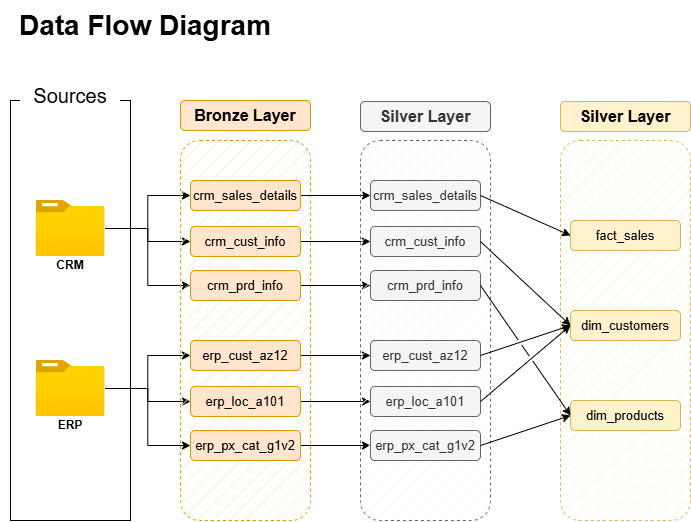

The diagram above was exported from draw.io. Its source (the exported page's mxGraphModel, read from the mxfile embedded in the PNG):
<mxGraphModel dx="1355" dy="575" grid="1" gridSize="10" guides="1" tooltips="1" connect="1" arrows="1" fold="1" page="1" pageScale="1" pageWidth="850" pageHeight="1100" math="0" shadow="0">
  <root>
    <mxCell id="0" />
    <mxCell id="1" parent="0" />
    <mxCell id="sVglIcOWYw_lz1LmuayI-2" parent="1" style="text;html=1;whiteSpace=wrap;strokeColor=none;fillColor=none;align=center;verticalAlign=middle;rounded=0;" value="&lt;b&gt;&lt;font style=&quot;font-size: 28px;&quot;&gt;Data Flow Diagram&lt;/font&gt;&lt;/b&gt;" vertex="1">
      <mxGeometry height="50" width="290" x="30" y="20" as="geometry" />
    </mxCell>
    <mxCell id="sVglIcOWYw_lz1LmuayI-3" parent="1" style="rounded=0;whiteSpace=wrap;html=1;" value="" vertex="1">
      <mxGeometry height="420" width="120" x="40" y="120" as="geometry" />
    </mxCell>
    <mxCell id="sVglIcOWYw_lz1LmuayI-4" parent="1" style="rounded=1;whiteSpace=wrap;html=1;roundedPerimeter=1;strokeColor=none;" value="&lt;font style=&quot;font-size: 20px;&quot;&gt;Sources&lt;/font&gt;" vertex="1">
      <mxGeometry height="50" width="100" x="50" y="90" as="geometry" />
    </mxCell>
    <mxCell id="sVglIcOWYw_lz1LmuayI-12" edge="1" parent="1" source="sVglIcOWYw_lz1LmuayI-5" style="edgeStyle=orthogonalEdgeStyle;rounded=0;orthogonalLoop=1;jettySize=auto;html=1;entryX=0;entryY=0.5;entryDx=0;entryDy=0;defaultLabelBackgroundColor=page;" target="sVglIcOWYw_lz1LmuayI-10">
      <mxGeometry relative="1" as="geometry" />
    </mxCell>
    <mxCell id="sVglIcOWYw_lz1LmuayI-13" edge="1" parent="1" source="sVglIcOWYw_lz1LmuayI-5" style="edgeStyle=orthogonalEdgeStyle;rounded=0;orthogonalLoop=1;jettySize=auto;html=1;entryX=0;entryY=0.5;entryDx=0;entryDy=0;defaultLabelBackgroundColor=page;" target="sVglIcOWYw_lz1LmuayI-9">
      <mxGeometry relative="1" as="geometry" />
    </mxCell>
    <mxCell id="sVglIcOWYw_lz1LmuayI-14" edge="1" parent="1" source="sVglIcOWYw_lz1LmuayI-5" style="edgeStyle=orthogonalEdgeStyle;rounded=0;orthogonalLoop=1;jettySize=auto;html=1;entryX=0;entryY=0.5;entryDx=0;entryDy=0;defaultLabelBackgroundColor=page;" target="sVglIcOWYw_lz1LmuayI-11">
      <mxGeometry relative="1" as="geometry" />
    </mxCell>
    <mxCell id="sVglIcOWYw_lz1LmuayI-5" parent="1" style="image;aspect=fixed;html=1;align=center;fontSize=12;image=img/lib/azure2/general/Folder_Blank.svg;points=[[0.5,0.083,0],[0.5,1,0],[0.003,0.5,0],[0.998,0.554,0],[0.99,0.114,0],[0.987,0.996,0],[0.013,0.996,0],[0.013,0.004,0]];labelPerimeter=1;" value="" vertex="1">
      <mxGeometry height="56.00000000000001" width="69" x="65.5" y="220" as="geometry" />
    </mxCell>
    <mxCell id="sVglIcOWYw_lz1LmuayI-18" edge="1" parent="1" source="sVglIcOWYw_lz1LmuayI-6" style="edgeStyle=orthogonalEdgeStyle;rounded=0;orthogonalLoop=1;jettySize=auto;html=1;defaultLabelBackgroundColor=page;" target="sVglIcOWYw_lz1LmuayI-16">
      <mxGeometry relative="1" as="geometry">
        <mxPoint x="170" y="420" as="targetPoint" />
      </mxGeometry>
    </mxCell>
    <mxCell id="sVglIcOWYw_lz1LmuayI-19" edge="1" parent="1" source="sVglIcOWYw_lz1LmuayI-6" style="edgeStyle=orthogonalEdgeStyle;rounded=0;orthogonalLoop=1;jettySize=auto;html=1;defaultLabelBackgroundColor=page;" target="sVglIcOWYw_lz1LmuayI-15">
      <mxGeometry relative="1" as="geometry" />
    </mxCell>
    <mxCell id="sVglIcOWYw_lz1LmuayI-21" edge="1" parent="1" source="sVglIcOWYw_lz1LmuayI-6" style="edgeStyle=orthogonalEdgeStyle;rounded=0;orthogonalLoop=1;jettySize=auto;html=1;entryX=0;entryY=0.5;entryDx=0;entryDy=0;defaultLabelBackgroundColor=page;" target="sVglIcOWYw_lz1LmuayI-17">
      <mxGeometry relative="1" as="geometry" />
    </mxCell>
    <mxCell id="sVglIcOWYw_lz1LmuayI-6" parent="1" style="image;aspect=fixed;html=1;align=center;fontSize=12;image=img/lib/azure2/general/Folder_Blank.svg;points=[[0.5,0.083,0],[0.5,1,0],[0.003,0.5,0],[0.998,0.554,0],[0.99,0.114,0],[0.987,0.996,0],[0.013,0.996,0],[0.013,0.004,0]];labelPerimeter=1;" value="" vertex="1">
      <mxGeometry height="56.00000000000001" width="69" x="65.5" y="380" as="geometry" />
    </mxCell>
    <mxCell id="sVglIcOWYw_lz1LmuayI-7" parent="1" style="rounded=1;whiteSpace=wrap;html=1;roundedPerimeter=1;fillColor=#ffe6cc;strokeColor=#d79b00;fillStyle=hatch;dashed=1;" value="" vertex="1">
      <mxGeometry height="380" width="130" x="210" y="160" as="geometry" />
    </mxCell>
    <mxCell id="sVglIcOWYw_lz1LmuayI-8" parent="1" style="rounded=1;whiteSpace=wrap;html=1;roundedPerimeter=1;fillColor=#ffe6cc;strokeColor=#d79b00;" value="&lt;b&gt;&lt;font style=&quot;font-size: 16px;&quot;&gt;Bronze Layer&lt;/font&gt;&lt;/b&gt;" vertex="1">
      <mxGeometry height="30" width="130" x="210" y="120" as="geometry" />
    </mxCell>
    <mxCell id="CYv6akKrzASy4g3Mxq5F-11" edge="1" parent="1" source="sVglIcOWYw_lz1LmuayI-9" style="edgeStyle=orthogonalEdgeStyle;rounded=0;orthogonalLoop=1;jettySize=auto;html=1;entryX=0;entryY=0.5;entryDx=0;entryDy=0;defaultLabelBackgroundColor=page;" target="CYv6akKrzASy4g3Mxq5F-5">
      <mxGeometry relative="1" as="geometry" />
    </mxCell>
    <mxCell id="sVglIcOWYw_lz1LmuayI-9" parent="1" style="rounded=1;whiteSpace=wrap;html=1;roundedPerimeter=1;fillColor=#ffe6cc;strokeColor=#d79b00;" value="&lt;font style=&quot;font-size: 13px;&quot;&gt;crm_sales_details&lt;/font&gt;" vertex="1">
      <mxGeometry height="30" width="110" x="220" y="200" as="geometry" />
    </mxCell>
    <mxCell id="CYv6akKrzASy4g3Mxq5F-12" edge="1" parent="1" source="sVglIcOWYw_lz1LmuayI-10" style="edgeStyle=orthogonalEdgeStyle;rounded=0;orthogonalLoop=1;jettySize=auto;html=1;defaultLabelBackgroundColor=page;" target="CYv6akKrzASy4g3Mxq5F-6">
      <mxGeometry relative="1" as="geometry" />
    </mxCell>
    <mxCell id="sVglIcOWYw_lz1LmuayI-10" parent="1" style="rounded=1;whiteSpace=wrap;html=1;roundedPerimeter=1;fillColor=#ffe6cc;strokeColor=#d79b00;" value="&lt;font style=&quot;font-size: 13px;&quot;&gt;crm_cust_info&lt;/font&gt;" vertex="1">
      <mxGeometry height="30" width="110" x="220" y="246" as="geometry" />
    </mxCell>
    <mxCell id="CYv6akKrzASy4g3Mxq5F-13" edge="1" parent="1" source="sVglIcOWYw_lz1LmuayI-11" style="edgeStyle=orthogonalEdgeStyle;rounded=0;orthogonalLoop=1;jettySize=auto;html=1;entryX=0;entryY=0.5;entryDx=0;entryDy=0;defaultLabelBackgroundColor=page;" target="CYv6akKrzASy4g3Mxq5F-7">
      <mxGeometry relative="1" as="geometry" />
    </mxCell>
    <mxCell id="sVglIcOWYw_lz1LmuayI-11" parent="1" style="rounded=1;whiteSpace=wrap;html=1;roundedPerimeter=1;fillColor=#ffe6cc;strokeColor=#d79b00;" value="&lt;font style=&quot;font-size: 13px;&quot;&gt;crm_prd_info&lt;/font&gt;" vertex="1">
      <mxGeometry height="30" width="110" x="220" y="290" as="geometry" />
    </mxCell>
    <mxCell id="CYv6akKrzASy4g3Mxq5F-14" edge="1" parent="1" source="sVglIcOWYw_lz1LmuayI-15" style="edgeStyle=orthogonalEdgeStyle;rounded=0;orthogonalLoop=1;jettySize=auto;html=1;defaultLabelBackgroundColor=page;" target="CYv6akKrzASy4g3Mxq5F-8">
      <mxGeometry relative="1" as="geometry" />
    </mxCell>
    <mxCell id="sVglIcOWYw_lz1LmuayI-15" parent="1" style="rounded=1;whiteSpace=wrap;html=1;roundedPerimeter=1;fillColor=#ffe6cc;strokeColor=#d79b00;" value="&lt;span style=&quot;font-size: 13px;&quot;&gt;erp_cust_az12&lt;/span&gt;" vertex="1">
      <mxGeometry height="30" width="110" x="220" y="360" as="geometry" />
    </mxCell>
    <mxCell id="CYv6akKrzASy4g3Mxq5F-15" edge="1" parent="1" source="sVglIcOWYw_lz1LmuayI-16" style="edgeStyle=orthogonalEdgeStyle;rounded=0;orthogonalLoop=1;jettySize=auto;html=1;defaultLabelBackgroundColor=page;" target="CYv6akKrzASy4g3Mxq5F-9">
      <mxGeometry relative="1" as="geometry" />
    </mxCell>
    <mxCell id="sVglIcOWYw_lz1LmuayI-16" parent="1" style="rounded=1;whiteSpace=wrap;html=1;roundedPerimeter=1;fillColor=#ffe6cc;strokeColor=#d79b00;" value="&lt;span style=&quot;font-size: 13px;&quot;&gt;erp_loc_a101&lt;/span&gt;" vertex="1">
      <mxGeometry height="30" width="110" x="220" y="406" as="geometry" />
    </mxCell>
    <mxCell id="CYv6akKrzASy4g3Mxq5F-16" edge="1" parent="1" source="sVglIcOWYw_lz1LmuayI-17" style="edgeStyle=orthogonalEdgeStyle;rounded=0;orthogonalLoop=1;jettySize=auto;html=1;defaultLabelBackgroundColor=page;" target="CYv6akKrzASy4g3Mxq5F-10">
      <mxGeometry relative="1" as="geometry" />
    </mxCell>
    <mxCell id="sVglIcOWYw_lz1LmuayI-17" parent="1" style="rounded=1;whiteSpace=wrap;html=1;roundedPerimeter=1;fillColor=#ffe6cc;strokeColor=#d79b00;" value="&lt;span style=&quot;font-size: 13px;&quot;&gt;erp_px_cat_g1v2&lt;/span&gt;" vertex="1">
      <mxGeometry height="30" width="110" x="220" y="450" as="geometry" />
    </mxCell>
    <mxCell id="CYv6akKrzASy4g3Mxq5F-1" parent="1" style="text;html=1;whiteSpace=wrap;strokeColor=none;fillColor=none;align=center;verticalAlign=middle;rounded=0;" value="&lt;b&gt;CRM&lt;/b&gt;" vertex="1">
      <mxGeometry height="30" width="60" x="70" y="270" as="geometry" />
    </mxCell>
    <mxCell id="CYv6akKrzASy4g3Mxq5F-2" parent="1" style="text;html=1;whiteSpace=wrap;strokeColor=none;fillColor=none;align=center;verticalAlign=middle;rounded=0;" value="&lt;b&gt;ERP&lt;/b&gt;" vertex="1">
      <mxGeometry height="30" width="60" x="70" y="430" as="geometry" />
    </mxCell>
    <mxCell id="CYv6akKrzASy4g3Mxq5F-3" parent="1" style="rounded=1;whiteSpace=wrap;html=1;roundedPerimeter=1;fillColor=#f5f5f5;strokeColor=#666666;fillStyle=hatch;dashed=1;fontColor=#333333;" value="" vertex="1">
      <mxGeometry height="380" width="130" x="390" y="160" as="geometry" />
    </mxCell>
    <mxCell id="CYv6akKrzASy4g3Mxq5F-4" parent="1" style="rounded=1;whiteSpace=wrap;html=1;roundedPerimeter=1;fillColor=#f5f5f5;strokeColor=#666666;fontColor=#333333;" value="&lt;b&gt;&lt;font style=&quot;font-size: 16px;&quot;&gt;Silver Layer&lt;/font&gt;&lt;/b&gt;" vertex="1">
      <mxGeometry height="30" width="130" x="390" y="121" as="geometry" />
    </mxCell>
    <mxCell id="CYv6akKrzASy4g3Mxq5F-5" parent="1" style="rounded=1;whiteSpace=wrap;html=1;roundedPerimeter=1;fillColor=#f5f5f5;strokeColor=#666666;fontColor=#333333;" value="&lt;font style=&quot;font-size: 13px;&quot;&gt;crm_sales_details&lt;/font&gt;" vertex="1">
      <mxGeometry height="30" width="110" x="400" y="200" as="geometry" />
    </mxCell>
    <mxCell id="CYv6akKrzASy4g3Mxq5F-6" parent="1" style="rounded=1;whiteSpace=wrap;html=1;roundedPerimeter=1;fillColor=#f5f5f5;strokeColor=#666666;fontColor=#333333;" value="&lt;font style=&quot;font-size: 13px;&quot;&gt;crm_cust_info&lt;/font&gt;" vertex="1">
      <mxGeometry height="30" width="110" x="400" y="246" as="geometry" />
    </mxCell>
    <mxCell id="CYv6akKrzASy4g3Mxq5F-7" parent="1" style="rounded=1;whiteSpace=wrap;html=1;roundedPerimeter=1;fillColor=#f5f5f5;strokeColor=#666666;fontColor=#333333;" value="&lt;font style=&quot;font-size: 13px;&quot;&gt;crm_prd_info&lt;/font&gt;" vertex="1">
      <mxGeometry height="30" width="110" x="400" y="290" as="geometry" />
    </mxCell>
    <mxCell id="CYv6akKrzASy4g3Mxq5F-8" parent="1" style="rounded=1;whiteSpace=wrap;html=1;roundedPerimeter=1;fillColor=#f5f5f5;strokeColor=#666666;fontColor=#333333;" value="&lt;span style=&quot;font-size: 13px;&quot;&gt;erp_cust_az12&lt;/span&gt;" vertex="1">
      <mxGeometry height="30" width="110" x="400" y="360" as="geometry" />
    </mxCell>
    <mxCell id="CYv6akKrzASy4g3Mxq5F-9" parent="1" style="rounded=1;whiteSpace=wrap;html=1;roundedPerimeter=1;fillColor=#f5f5f5;strokeColor=#666666;fontColor=#333333;" value="&lt;span style=&quot;font-size: 13px;&quot;&gt;erp_loc_a101&lt;/span&gt;" vertex="1">
      <mxGeometry height="30" width="110" x="400" y="406" as="geometry" />
    </mxCell>
    <mxCell id="CYv6akKrzASy4g3Mxq5F-10" parent="1" style="rounded=1;whiteSpace=wrap;html=1;roundedPerimeter=1;fillColor=#f5f5f5;strokeColor=#666666;fontColor=#333333;" value="&lt;span style=&quot;font-size: 13px;&quot;&gt;erp_px_cat_g1v2&lt;/span&gt;" vertex="1">
      <mxGeometry height="30" width="110" x="400" y="450" as="geometry" />
    </mxCell>
    <mxCell id="HHxWuNJ_arZQlhQPpr1x-1" parent="1" style="rounded=1;whiteSpace=wrap;html=1;roundedPerimeter=1;fillColor=#fff2cc;strokeColor=#d6b656;fillStyle=hatch;dashed=1;" value="" vertex="1">
      <mxGeometry height="380" width="130" x="590" y="160" as="geometry" />
    </mxCell>
    <mxCell id="HHxWuNJ_arZQlhQPpr1x-2" parent="1" style="rounded=1;whiteSpace=wrap;html=1;roundedPerimeter=1;fillColor=#fff2cc;strokeColor=#d6b656;" value="&lt;b&gt;&lt;font style=&quot;font-size: 16px;&quot;&gt;Silver Layer&lt;/font&gt;&lt;/b&gt;" vertex="1">
      <mxGeometry height="30" width="130" x="590" y="121" as="geometry" />
    </mxCell>
    <mxCell id="HHxWuNJ_arZQlhQPpr1x-3" parent="1" style="rounded=1;whiteSpace=wrap;html=1;roundedPerimeter=1;fillColor=#fff2cc;strokeColor=#d6b656;" value="&lt;span style=&quot;font-size: 13px;&quot;&gt;dim_customers&lt;/span&gt;" vertex="1">
      <mxGeometry height="30" width="110" x="600" y="330" as="geometry" />
    </mxCell>
    <mxCell id="HHxWuNJ_arZQlhQPpr1x-4" parent="1" style="rounded=1;whiteSpace=wrap;html=1;roundedPerimeter=1;fillColor=#fff2cc;strokeColor=#d6b656;" value="&lt;span style=&quot;font-size: 13px;&quot;&gt;dim_products&lt;/span&gt;" vertex="1">
      <mxGeometry height="30" width="110" x="600" y="420" as="geometry" />
    </mxCell>
    <mxCell id="HHxWuNJ_arZQlhQPpr1x-5" parent="1" style="rounded=1;whiteSpace=wrap;html=1;roundedPerimeter=1;fillColor=#fff2cc;strokeColor=#d6b656;" value="&lt;span style=&quot;font-size: 13px;&quot;&gt;fact_sales&lt;/span&gt;" vertex="1">
      <mxGeometry height="30" width="110" x="600" y="240" as="geometry" />
    </mxCell>
    <mxCell id="HHxWuNJ_arZQlhQPpr1x-10" edge="1" parent="1" source="CYv6akKrzASy4g3Mxq5F-5" style="endArrow=classic;html=1;rounded=0;defaultLabelBackgroundColor=page;exitX=1;exitY=0.5;exitDx=0;exitDy=0;entryX=0;entryY=0.5;entryDx=0;entryDy=0;" target="HHxWuNJ_arZQlhQPpr1x-5" value="">
      <mxGeometry height="50" relative="1" width="50" as="geometry">
        <mxPoint x="510" y="220" as="sourcePoint" />
        <mxPoint x="560" y="170" as="targetPoint" />
      </mxGeometry>
    </mxCell>
    <mxCell id="HHxWuNJ_arZQlhQPpr1x-11" edge="1" parent="1" source="CYv6akKrzASy4g3Mxq5F-6" style="endArrow=classic;html=1;rounded=0;defaultLabelBackgroundColor=page;exitX=1;exitY=0.5;exitDx=0;exitDy=0;entryX=0;entryY=0.5;entryDx=0;entryDy=0;jumpStyle=gap;" target="HHxWuNJ_arZQlhQPpr1x-3" value="">
      <mxGeometry height="50" relative="1" width="50" as="geometry">
        <mxPoint x="530" y="276" as="sourcePoint" />
        <mxPoint x="620" y="316" as="targetPoint" />
      </mxGeometry>
    </mxCell>
    <mxCell id="HHxWuNJ_arZQlhQPpr1x-12" edge="1" parent="1" source="CYv6akKrzASy4g3Mxq5F-8" style="endArrow=classic;html=1;rounded=0;defaultLabelBackgroundColor=page;exitX=1;exitY=0.5;exitDx=0;exitDy=0;entryX=0;entryY=0.5;entryDx=0;entryDy=0;jumpStyle=gap;" target="HHxWuNJ_arZQlhQPpr1x-3" value="">
      <mxGeometry height="50" relative="1" width="50" as="geometry">
        <mxPoint x="520" y="379" as="sourcePoint" />
        <mxPoint x="610" y="463" as="targetPoint" />
      </mxGeometry>
    </mxCell>
    <mxCell id="HHxWuNJ_arZQlhQPpr1x-13" edge="1" parent="1" source="CYv6akKrzASy4g3Mxq5F-9" style="endArrow=classic;html=1;rounded=0;defaultLabelBackgroundColor=page;exitX=1;exitY=0.5;exitDx=0;exitDy=0;entryX=0;entryY=0.5;entryDx=0;entryDy=0;jumpStyle=gap;" target="HHxWuNJ_arZQlhQPpr1x-3" value="">
      <mxGeometry height="50" relative="1" width="50" as="geometry">
        <mxPoint x="540" y="460" as="sourcePoint" />
        <mxPoint x="630" y="430" as="targetPoint" />
      </mxGeometry>
    </mxCell>
    <mxCell id="HHxWuNJ_arZQlhQPpr1x-14" edge="1" parent="1" source="CYv6akKrzASy4g3Mxq5F-7" style="endArrow=classic;html=1;rounded=0;defaultLabelBackgroundColor=page;exitX=1;exitY=0.5;exitDx=0;exitDy=0;entryX=0;entryY=0.5;entryDx=0;entryDy=0;jumpStyle=gap;" target="HHxWuNJ_arZQlhQPpr1x-4" value="">
      <mxGeometry height="50" relative="1" width="50" as="geometry">
        <mxPoint x="530" y="320" as="sourcePoint" />
        <mxPoint x="620" y="360" as="targetPoint" />
      </mxGeometry>
    </mxCell>
    <mxCell id="HHxWuNJ_arZQlhQPpr1x-15" edge="1" parent="1" source="CYv6akKrzASy4g3Mxq5F-10" style="endArrow=classic;html=1;rounded=0;defaultLabelBackgroundColor=page;exitX=1;exitY=0.5;exitDx=0;exitDy=0;entryX=0;entryY=0.5;entryDx=0;entryDy=0;jumpStyle=gap;" target="HHxWuNJ_arZQlhQPpr1x-4" value="">
      <mxGeometry height="50" relative="1" width="50" as="geometry">
        <mxPoint x="550" y="490" as="sourcePoint" />
        <mxPoint x="640" y="530" as="targetPoint" />
      </mxGeometry>
    </mxCell>
  </root>
</mxGraphModel>